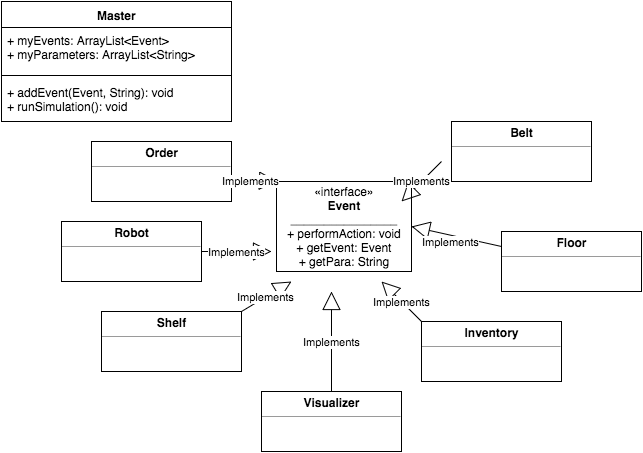

The diagram above was exported from draw.io. Its source (the exported page's mxGraphModel, read from the mxfile embedded in the PNG):
<mxGraphModel dx="703" dy="376" grid="1" gridSize="10" guides="1" tooltips="1" connect="1" arrows="1" fold="1" page="1" pageScale="1" pageWidth="850" pageHeight="1100" background="#ffffff" math="0" shadow="0">
  <root>
    <mxCell id="0" />
    <mxCell id="1" parent="0" />
    <mxCell id="2" value="Master" style="swimlane;html=1;fontStyle=1;align=center;verticalAlign=top;childLayout=stackLayout;horizontal=1;startSize=26;horizontalStack=0;resizeParent=1;resizeLast=0;collapsible=1;marginBottom=0;swimlaneFillColor=#ffffff;" vertex="1" parent="1">
      <mxGeometry x="40" y="30" width="230" height="120" as="geometry" />
    </mxCell>
    <mxCell id="3" value="+ myEvents: ArrayList&amp;lt;Event&amp;gt;&lt;div&gt;+ myParameters: ArrayList&amp;lt;String&amp;gt;&lt;/div&gt;" style="text;html=1;strokeColor=none;fillColor=none;align=left;verticalAlign=top;spacingLeft=4;spacingRight=4;whiteSpace=wrap;overflow=hidden;rotatable=0;points=[[0,0.5],[1,0.5]];portConstraint=eastwest;" vertex="1" parent="2">
      <mxGeometry y="26" width="230" height="44" as="geometry" />
    </mxCell>
    <mxCell id="4" value="" style="line;html=1;strokeWidth=1;fillColor=none;align=left;verticalAlign=middle;spacingTop=-1;spacingLeft=3;spacingRight=3;rotatable=0;labelPosition=right;points=[];portConstraint=eastwest;" vertex="1" parent="2">
      <mxGeometry y="70" width="230" height="8" as="geometry" />
    </mxCell>
    <mxCell id="5" value="+ addEvent(Event, String): void&lt;div&gt;+ runSimulation(): void&lt;/div&gt;" style="text;html=1;strokeColor=none;fillColor=none;align=left;verticalAlign=top;spacingLeft=4;spacingRight=4;whiteSpace=wrap;overflow=hidden;rotatable=0;points=[[0,0.5],[1,0.5]];portConstraint=eastwest;" vertex="1" parent="2">
      <mxGeometry y="78" width="230" height="42" as="geometry" />
    </mxCell>
    <mxCell id="6" value="«interface»&lt;br&gt;&lt;b&gt;Event&lt;/b&gt;&lt;div&gt;&lt;b&gt;________________&lt;br&gt;&lt;/b&gt;&lt;div&gt;+ performAction: void&lt;/div&gt;&lt;div&gt;+ getEvent: Event&lt;/div&gt;&lt;div&gt;+ getPara: String&lt;/div&gt;&lt;/div&gt;" style="html=1;" vertex="1" parent="1">
      <mxGeometry x="315" y="210" width="135" height="90" as="geometry" />
    </mxCell>
    <mxCell id="10" value="&lt;p style=&quot;margin: 0px ; margin-top: 4px ; text-align: center&quot;&gt;&lt;b&gt;Order&lt;/b&gt;&lt;/p&gt;&lt;hr size=&quot;1&quot;&gt;&lt;div style=&quot;height: 2px&quot;&gt;&lt;/div&gt;" style="verticalAlign=top;align=left;overflow=fill;fontSize=12;fontFamily=Helvetica;html=1;" vertex="1" parent="1">
      <mxGeometry x="130" y="170" width="140" height="60" as="geometry" />
    </mxCell>
    <mxCell id="11" value="&lt;p style=&quot;margin: 0px ; margin-top: 4px ; text-align: center&quot;&gt;&lt;b&gt;Robot&lt;/b&gt;&lt;/p&gt;&lt;hr size=&quot;1&quot;&gt;&lt;div style=&quot;height: 2px&quot;&gt;&lt;/div&gt;" style="verticalAlign=top;align=left;overflow=fill;fontSize=12;fontFamily=Helvetica;html=1;" vertex="1" parent="1">
      <mxGeometry x="100" y="250" width="140" height="60" as="geometry" />
    </mxCell>
    <mxCell id="12" value="&lt;p style=&quot;margin: 0px ; margin-top: 4px ; text-align: center&quot;&gt;&lt;b&gt;Shelf&lt;/b&gt;&lt;/p&gt;&lt;hr size=&quot;1&quot;&gt;&lt;div style=&quot;height: 2px&quot;&gt;&lt;/div&gt;" style="verticalAlign=top;align=left;overflow=fill;fontSize=12;fontFamily=Helvetica;html=1;" vertex="1" parent="1">
      <mxGeometry x="140" y="340" width="140" height="60" as="geometry" />
    </mxCell>
    <mxCell id="13" value="&lt;p style=&quot;margin: 0px ; margin-top: 4px ; text-align: center&quot;&gt;&lt;b&gt;Belt&lt;/b&gt;&lt;/p&gt;&lt;hr size=&quot;1&quot;&gt;&lt;div style=&quot;height: 2px&quot;&gt;&lt;/div&gt;" style="verticalAlign=top;align=left;overflow=fill;fontSize=12;fontFamily=Helvetica;html=1;" vertex="1" parent="1">
      <mxGeometry x="490" y="150" width="140" height="60" as="geometry" />
    </mxCell>
    <mxCell id="14" value="&lt;p style=&quot;margin: 0px ; margin-top: 4px ; text-align: center&quot;&gt;&lt;b&gt;Floor&lt;/b&gt;&lt;/p&gt;&lt;hr size=&quot;1&quot;&gt;&lt;div style=&quot;height: 2px&quot;&gt;&lt;/div&gt;" style="verticalAlign=top;align=left;overflow=fill;fontSize=12;fontFamily=Helvetica;html=1;" vertex="1" parent="1">
      <mxGeometry x="540" y="260" width="140" height="60" as="geometry" />
    </mxCell>
    <mxCell id="15" value="&lt;p style=&quot;margin: 0px ; margin-top: 4px ; text-align: center&quot;&gt;&lt;b&gt;Inventory&lt;/b&gt;&lt;/p&gt;&lt;hr size=&quot;1&quot;&gt;&lt;div style=&quot;height: 2px&quot;&gt;&lt;/div&gt;" style="verticalAlign=top;align=left;overflow=fill;fontSize=12;fontFamily=Helvetica;html=1;" vertex="1" parent="1">
      <mxGeometry x="460" y="350" width="140" height="60" as="geometry" />
    </mxCell>
    <mxCell id="16" value="&lt;p style=&quot;margin: 0px ; margin-top: 4px ; text-align: center&quot;&gt;&lt;b&gt;Visualizer&lt;/b&gt;&lt;/p&gt;&lt;hr size=&quot;1&quot;&gt;&lt;div style=&quot;height: 2px&quot;&gt;&lt;/div&gt;" style="verticalAlign=top;align=left;overflow=fill;fontSize=12;fontFamily=Helvetica;html=1;" vertex="1" parent="1">
      <mxGeometry x="300" y="420" width="140" height="60" as="geometry" />
    </mxCell>
    <mxCell id="17" value="Implements" style="endArrow=block;endSize=16;endFill=0;html=1;entryX=0.009;entryY=0;entryPerimeter=0;exitX=1.014;exitY=0.633;exitPerimeter=0;" edge="1" parent="1" source="10" target="6">
      <mxGeometry x="-0.1794" y="-1" width="160" relative="1" as="geometry">
        <mxPoint x="300" y="210" as="sourcePoint" />
        <mxPoint x="430" y="200" as="targetPoint" />
        <mxPoint as="offset" />
      </mxGeometry>
    </mxCell>
    <mxCell id="18" value="Implements" style="endArrow=block;endSize=16;endFill=0;html=1;exitX=1;exitY=0.5;" edge="1" parent="1" source="11">
      <mxGeometry width="160" relative="1" as="geometry">
        <mxPoint x="250" y="280" as="sourcePoint" />
        <mxPoint x="310" y="280" as="targetPoint" />
      </mxGeometry>
    </mxCell>
    <mxCell id="19" value="Implements" style="endArrow=block;endSize=16;endFill=0;html=1;" edge="1" parent="1">
      <mxGeometry width="160" relative="1" as="geometry">
        <mxPoint x="280" y="340" as="sourcePoint" />
        <mxPoint x="330" y="310" as="targetPoint" />
      </mxGeometry>
    </mxCell>
    <mxCell id="20" value="Implements" style="endArrow=block;endSize=16;endFill=0;html=1;" edge="1" parent="1">
      <mxGeometry width="160" relative="1" as="geometry">
        <mxPoint x="370" y="420" as="sourcePoint" />
        <mxPoint x="370" y="320" as="targetPoint" />
      </mxGeometry>
    </mxCell>
    <mxCell id="21" value="Implements" style="endArrow=block;endSize=16;endFill=0;html=1;" edge="1" parent="1">
      <mxGeometry width="160" relative="1" as="geometry">
        <mxPoint x="460" y="350" as="sourcePoint" />
        <mxPoint x="420" y="310" as="targetPoint" />
      </mxGeometry>
    </mxCell>
    <mxCell id="22" value="Implements" style="endArrow=block;endSize=16;endFill=0;html=1;entryX=1;entryY=0.5;exitX=0;exitY=0.25;" edge="1" parent="1" source="14" target="6">
      <mxGeometry x="0.0824" y="6" width="160" relative="1" as="geometry">
        <mxPoint x="480" y="270" as="sourcePoint" />
        <mxPoint x="640" y="270" as="targetPoint" />
        <mxPoint as="offset" />
      </mxGeometry>
    </mxCell>
    <mxCell id="23" value="Implements" style="endArrow=block;endSize=16;endFill=0;html=1;" edge="1" parent="1">
      <mxGeometry width="160" relative="1" as="geometry">
        <mxPoint x="480" y="190" as="sourcePoint" />
        <mxPoint x="440" y="230" as="targetPoint" />
      </mxGeometry>
    </mxCell>
  </root>
</mxGraphModel>